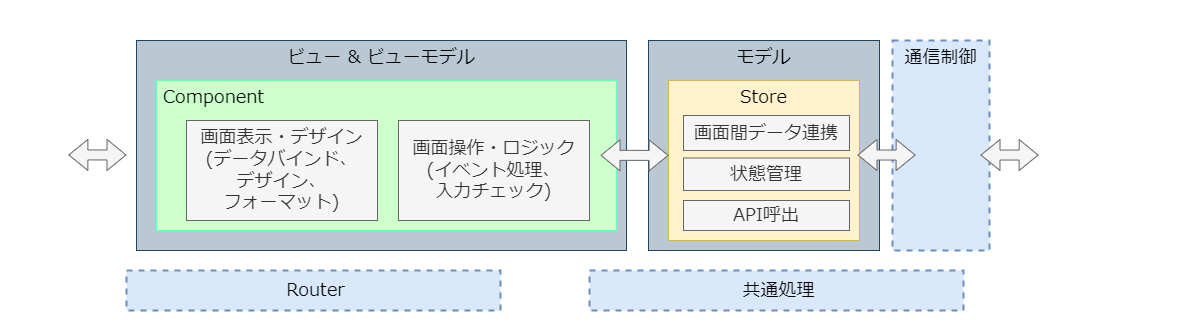

The diagram above was exported from draw.io. Its source (the exported page's mxGraphModel, read from the mxfile embedded in the PNG):
<mxGraphModel dx="1003" dy="525" grid="1" gridSize="10" guides="1" tooltips="1" connect="1" arrows="1" fold="1" page="1" pageScale="1" pageWidth="827" pageHeight="1169" math="0" shadow="0">
  <root>
    <mxCell id="0" />
    <mxCell id="1" parent="0" />
    <mxCell id="2" value="" style="rounded=0;whiteSpace=wrap;html=1;fillColor=none;fontFamily=Noto Sans JP;fontSource=https%3A%2F%2Ffonts.googleapis.com%2Fcss%3Ffamily%3DNoto%2BSans%2BJP;strokeColor=#FFFFFF;" parent="1" vertex="1">
      <mxGeometry x="160" y="20" width="900" height="331" as="geometry" />
    </mxCell>
    <mxCell id="3" value="ビュー &amp;amp; ビューモデル" style="rounded=0;whiteSpace=wrap;html=1;verticalAlign=top;fillColor=#bac8d3;strokeColor=#23445d;fontColor=#000000;fontFamily=Noto Sans JP;fontSource=https%3A%2F%2Ffonts.googleapis.com%2Fcss%3Ffamily%3DNoto%2BSans%2BJP;fontSize=18;" parent="1" vertex="1">
      <mxGeometry x="190" y="60" width="490" height="210" as="geometry" />
    </mxCell>
    <mxCell id="4" value="モデル" style="rounded=0;whiteSpace=wrap;html=1;verticalAlign=top;fillColor=#bac8d3;strokeColor=#23445d;fontColor=#000000;fontFamily=Noto Sans JP;fontSource=https%3A%2F%2Ffonts.googleapis.com%2Fcss%3Ffamily%3DNoto%2BSans%2BJP;fontSize=18;" parent="1" vertex="1">
      <mxGeometry x="702" y="60" width="231" height="210" as="geometry" />
    </mxCell>
    <mxCell id="5" value="フロントエンド" style="text;html=1;strokeColor=none;fillColor=none;align=center;verticalAlign=middle;whiteSpace=wrap;rounded=0;fontFamily=Noto Sans JP;fontSource=https%3A%2F%2Ffonts.googleapis.com%2Fcss%3Ffamily%3DNoto%2BSans%2BJP;fontSize=18;fontColor=#FFFFFF;" parent="1" vertex="1">
      <mxGeometry x="523.75" y="23" width="134.5" height="30" as="geometry" />
    </mxCell>
    <mxCell id="6" value="Component" style="rounded=0;whiteSpace=wrap;html=1;align=left;spacingLeft=5;fillColor=#CCFFCC;fontColor=#000000;strokeColor=#66FFB3;fontFamily=Noto Sans JP;fontSource=https%3A%2F%2Ffonts.googleapis.com%2Fcss%3Ffamily%3DNoto%2BSans%2BJP;fontSize=18;verticalAlign=top;" parent="1" vertex="1">
      <mxGeometry x="210" y="100" width="460" height="150" as="geometry" />
    </mxCell>
    <mxCell id="10" value="画面表示・デザイン&lt;br style=&quot;font-size: 18px&quot;&gt;(データバインド、&lt;br style=&quot;font-size: 18px&quot;&gt;デザイン、&lt;br&gt;フォーマット)" style="rounded=0;whiteSpace=wrap;html=1;fontSize=18;fillColor=#f5f5f5;fontColor=#333333;strokeColor=#666666;fontFamily=Noto Sans JP;fontSource=https%3A%2F%2Ffonts.googleapis.com%2Fcss%3Ffamily%3DNoto%2BSans%2BJP;" parent="1" vertex="1">
      <mxGeometry x="240" y="140" width="191" height="100" as="geometry" />
    </mxCell>
    <mxCell id="11" value="画面操作・ロジック&lt;br style=&quot;font-size: 18px&quot;&gt;(イベント処理、&lt;br style=&quot;font-size: 18px&quot;&gt;入力チェック)" style="rounded=0;whiteSpace=wrap;html=1;fontSize=18;fillColor=#f5f5f5;fontColor=#333333;strokeColor=#666666;fontFamily=Noto Sans JP;fontSource=https%3A%2F%2Ffonts.googleapis.com%2Fcss%3Ffamily%3DNoto%2BSans%2BJP;verticalAlign=middle;" parent="1" vertex="1">
      <mxGeometry x="452" y="140" width="191" height="100" as="geometry" />
    </mxCell>
    <mxCell id="12" value="Store" style="rounded=0;whiteSpace=wrap;html=1;fontSize=18;verticalAlign=top;fillColor=#fff2cc;strokeColor=#d6b656;fontFamily=Noto Sans JP;fontSource=https%3A%2F%2Ffonts.googleapis.com%2Fcss%3Ffamily%3DNoto%2BSans%2BJP;" parent="1" vertex="1">
      <mxGeometry x="722" y="100" width="191" height="160" as="geometry" />
    </mxCell>
    <mxCell id="13" value="画面間データ連携" style="rounded=0;whiteSpace=wrap;html=1;fontSize=18;fillColor=#f5f5f5;strokeColor=#666666;fontColor=#333333;fontFamily=Noto Sans JP;fontSource=https%3A%2F%2Ffonts.googleapis.com%2Fcss%3Ffamily%3DNoto%2BSans%2BJP;" parent="1" vertex="1">
      <mxGeometry x="737" y="135" width="166" height="35" as="geometry" />
    </mxCell>
    <mxCell id="14" value="状態管理" style="rounded=0;whiteSpace=wrap;html=1;fontSize=18;fillColor=#f5f5f5;strokeColor=#666666;fontColor=#333333;fontFamily=Noto Sans JP;fontSource=https%3A%2F%2Ffonts.googleapis.com%2Fcss%3Ffamily%3DNoto%2BSans%2BJP;" parent="1" vertex="1">
      <mxGeometry x="737" y="177.5" width="166" height="32.5" as="geometry" />
    </mxCell>
    <mxCell id="15" value="API呼出" style="rounded=0;whiteSpace=wrap;html=1;fontSize=18;fillColor=#f5f5f5;strokeColor=#666666;fontColor=#333333;fontFamily=Noto Sans JP;fontSource=https%3A%2F%2Ffonts.googleapis.com%2Fcss%3Ffamily%3DNoto%2BSans%2BJP;" parent="1" vertex="1">
      <mxGeometry x="737" y="220" width="166" height="30" as="geometry" />
    </mxCell>
    <mxCell id="17" value="通信制御" style="rounded=0;whiteSpace=wrap;html=1;fontSize=18;dashed=1;fillColor=#dae8fc;strokeColor=#6C8EBF;fontColor=#000000;strokeWidth=2;verticalAlign=top;fontFamily=Noto Sans JP;fontSource=https%3A%2F%2Ffonts.googleapis.com%2Fcss%3Ffamily%3DNoto%2BSans%2BJP;" parent="1" vertex="1">
      <mxGeometry x="946" y="60" width="97" height="210" as="geometry" />
    </mxCell>
    <mxCell id="18" value="" style="shape=flexArrow;endArrow=classic;startArrow=classic;html=1;fontSize=18;fillColor=#f5f5f5;strokeColor=#666666;fontFamily=Noto Sans JP;fontSource=https%3A%2F%2Ffonts.googleapis.com%2Fcss%3Ffamily%3DNoto%2BSans%2BJP;" parent="1" edge="1">
      <mxGeometry width="100" height="100" relative="1" as="geometry">
        <mxPoint x="654" y="174.82999999999998" as="sourcePoint" />
        <mxPoint x="722.06" y="174.91" as="targetPoint" />
        <Array as="points" />
      </mxGeometry>
    </mxCell>
    <mxCell id="20" value="" style="shape=flexArrow;endArrow=classic;startArrow=classic;html=1;fontSize=18;fillColor=#f5f5f5;strokeColor=#666666;fontFamily=Noto Sans JP;fontSource=https%3A%2F%2Ffonts.googleapis.com%2Fcss%3Ffamily%3DNoto%2BSans%2BJP;" parent="1" edge="1">
      <mxGeometry width="100" height="100" relative="1" as="geometry">
        <mxPoint x="911" y="174.49999999999997" as="sourcePoint" />
        <mxPoint x="969.1199999999999" y="174.57999999999996" as="targetPoint" />
        <Array as="points" />
      </mxGeometry>
    </mxCell>
    <mxCell id="21" value="" style="shape=flexArrow;endArrow=classic;startArrow=classic;html=1;fontSize=18;fillColor=#f5f5f5;strokeColor=#666666;fontFamily=Noto Sans JP;fontSource=https%3A%2F%2Ffonts.googleapis.com%2Fcss%3Ffamily%3DNoto%2BSans%2BJP;" parent="1" edge="1">
      <mxGeometry width="100" height="100" relative="1" as="geometry">
        <mxPoint x="1034" y="174.5" as="sourcePoint" />
        <mxPoint x="1092.12" y="174.5799999999998" as="targetPoint" />
        <Array as="points" />
      </mxGeometry>
    </mxCell>
    <mxCell id="22" value="Router" style="rounded=0;whiteSpace=wrap;html=1;align=center;spacingLeft=5;fillColor=#dae8fc;strokeColor=#6c8ebf;fontColor=#000000;dashed=1;strokeWidth=2;fontFamily=Noto Sans JP;fontSource=https%3A%2F%2Ffonts.googleapis.com%2Fcss%3Ffamily%3DNoto%2BSans%2BJP;fontSize=18;" parent="1" vertex="1">
      <mxGeometry x="180" y="290" width="374" height="40" as="geometry" />
    </mxCell>
    <mxCell id="23" value="共通処理" style="rounded=0;whiteSpace=wrap;html=1;align=center;spacingLeft=5;fillColor=#dae8fc;strokeColor=#6c8ebf;fontColor=#000000;dashed=1;strokeWidth=2;fontFamily=Noto Sans JP;fontSource=https%3A%2F%2Ffonts.googleapis.com%2Fcss%3Ffamily%3DNoto%2BSans%2BJP;fontSize=18;" parent="1" vertex="1">
      <mxGeometry x="643" y="290" width="374" height="40" as="geometry" />
    </mxCell>
    <mxCell id="24" value="ブラウザ" style="rounded=0;whiteSpace=wrap;html=1;fontColor=#FFFFFF;fillColor=none;strokeColor=#FFFFFF;verticalAlign=top;fontFamily=Noto Sans JP;fontSource=https%3A%2F%2Ffonts.googleapis.com%2Fcss%3Ffamily%3DNoto%2BSans%2BJP;fontSize=18;" parent="1" vertex="1">
      <mxGeometry x="54" y="20" width="91" height="331" as="geometry" />
    </mxCell>
    <mxCell id="25" value="" style="shape=flexArrow;endArrow=classic;startArrow=classic;html=1;fontSize=12;fillColor=#f5f5f5;strokeColor=#666666;fontFamily=Noto Sans JP;fontSource=https%3A%2F%2Ffonts.googleapis.com%2Fcss%3Ffamily%3DNoto%2BSans%2BJP;" parent="1" edge="1">
      <mxGeometry width="100" height="100" relative="1" as="geometry">
        <mxPoint x="121.87999999999982" y="174.4099999999998" as="sourcePoint" />
        <mxPoint x="179.99999999999994" y="174.48999999999984" as="targetPoint" />
        <Array as="points" />
      </mxGeometry>
    </mxCell>
    <mxCell id="26" value="&lt;div style=&quot;text-align: left; font-size: 18px;&quot;&gt;&lt;span style=&quot;font-size: 18px;&quot;&gt;サーバー&lt;/span&gt;&lt;/div&gt;&lt;div style=&quot;text-align: left; font-size: 18px;&quot;&gt;&lt;span style=&quot;font-size: 18px;&quot;&gt;(バックエンド)へ&lt;/span&gt;&lt;/div&gt;" style="text;html=1;strokeColor=none;fillColor=none;align=center;verticalAlign=middle;whiteSpace=wrap;rounded=0;fontFamily=Noto Sans JP;fontSource=https%3A%2F%2Ffonts.googleapis.com%2Fcss%3Ffamily%3DNoto%2BSans%2BJP;fontSize=18;fontColor=#FFFFFF;" parent="1" vertex="1">
      <mxGeometry x="1100" y="160" width="149" height="30" as="geometry" />
    </mxCell>
  </root>
</mxGraphModel>